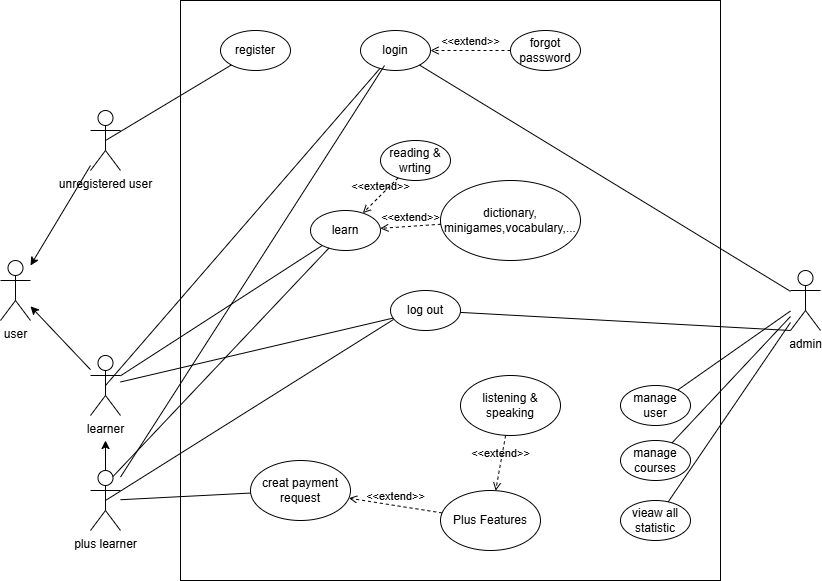

The diagram above was exported from draw.io. Its source (the exported page's mxGraphModel, read from the mxfile embedded in the PNG):
<mxGraphModel dx="1691" dy="715" grid="1" gridSize="10" guides="1" tooltips="1" connect="1" arrows="1" fold="1" page="1" pageScale="1" pageWidth="827" pageHeight="1169" math="0" shadow="0">
  <root>
    <mxCell id="0" />
    <mxCell id="1" parent="0" />
    <mxCell id="_XVaRIDrvs8kisPBUhsK-1" parent="1" style="rounded=0;whiteSpace=wrap;html=1;" value="" vertex="1">
      <mxGeometry height="580" width="540" x="260" y="200" as="geometry" />
    </mxCell>
    <object label="user" user="user&#10;" id="_XVaRIDrvs8kisPBUhsK-2">
      <mxCell parent="1" style="shape=umlActor;verticalLabelPosition=bottom;verticalAlign=top;html=1;outlineConnect=0;" vertex="1">
        <mxGeometry height="60" width="30" x="80" y="460" as="geometry" />
      </mxCell>
    </object>
    <mxCell id="_XVaRIDrvs8kisPBUhsK-3" parent="1" style="shape=umlActor;verticalLabelPosition=bottom;verticalAlign=top;html=1;outlineConnect=0;" value="unregistered user" vertex="1">
      <mxGeometry height="60" width="30" x="170" y="310" as="geometry" />
    </mxCell>
    <mxCell id="_XVaRIDrvs8kisPBUhsK-4" parent="1" style="shape=umlActor;verticalLabelPosition=bottom;verticalAlign=top;html=1;outlineConnect=0;" value="learner" vertex="1">
      <mxGeometry height="60" width="30" x="170" y="555" as="geometry" />
    </mxCell>
    <mxCell id="_XVaRIDrvs8kisPBUhsK-6" parent="1" style="shape=umlActor;verticalLabelPosition=bottom;verticalAlign=top;html=1;outlineConnect=0;" value="admin" vertex="1">
      <mxGeometry height="60" width="30" x="870" y="470" as="geometry" />
    </mxCell>
    <mxCell id="_XVaRIDrvs8kisPBUhsK-12" parent="1" style="shape=umlActor;verticalLabelPosition=bottom;verticalAlign=top;html=1;outlineConnect=0;" value="plus learner" vertex="1">
      <mxGeometry height="60" width="30" x="170" y="670" as="geometry" />
    </mxCell>
    <mxCell id="_XVaRIDrvs8kisPBUhsK-17" edge="1" parent="1" source="_XVaRIDrvs8kisPBUhsK-3" style="endArrow=classic;html=1;rounded=0;" target="_XVaRIDrvs8kisPBUhsK-2" value="">
      <mxGeometry height="50" relative="1" width="50" as="geometry">
        <mxPoint x="230" y="710" as="sourcePoint" />
        <mxPoint x="280" y="660" as="targetPoint" />
      </mxGeometry>
    </mxCell>
    <mxCell id="_XVaRIDrvs8kisPBUhsK-18" edge="1" parent="1" source="_XVaRIDrvs8kisPBUhsK-4" style="endArrow=classic;html=1;rounded=0;" target="_XVaRIDrvs8kisPBUhsK-2" value="">
      <mxGeometry height="50" relative="1" width="50" as="geometry">
        <mxPoint x="230" y="630" as="sourcePoint" />
        <mxPoint x="280" y="580" as="targetPoint" />
      </mxGeometry>
    </mxCell>
    <mxCell id="_XVaRIDrvs8kisPBUhsK-19" edge="1" parent="1" source="_XVaRIDrvs8kisPBUhsK-12" style="endArrow=classic;html=1;rounded=0;exitX=0.5;exitY=0;exitDx=0;exitDy=0;exitPerimeter=0;" value="">
      <mxGeometry height="50" relative="1" width="50" as="geometry">
        <mxPoint x="230" y="630" as="sourcePoint" />
        <mxPoint x="185" y="640" as="targetPoint" />
      </mxGeometry>
    </mxCell>
    <mxCell id="_XVaRIDrvs8kisPBUhsK-20" parent="1" style="ellipse;whiteSpace=wrap;html=1;" value="register" vertex="1">
      <mxGeometry height="40" width="70" x="300" y="230" as="geometry" />
    </mxCell>
    <mxCell id="_XVaRIDrvs8kisPBUhsK-21" parent="1" style="ellipse;whiteSpace=wrap;html=1;" value="login" vertex="1">
      <mxGeometry height="40" width="70" x="440" y="230" as="geometry" />
    </mxCell>
    <mxCell id="_XVaRIDrvs8kisPBUhsK-22" parent="1" style="ellipse;whiteSpace=wrap;html=1;" value="log out" vertex="1">
      <mxGeometry height="40" width="70" x="470" y="490" as="geometry" />
    </mxCell>
    <mxCell id="_XVaRIDrvs8kisPBUhsK-23" parent="1" style="ellipse;whiteSpace=wrap;html=1;" value="forgot password" vertex="1">
      <mxGeometry height="40" width="70" x="590" y="230" as="geometry" />
    </mxCell>
    <mxCell id="_XVaRIDrvs8kisPBUhsK-24" edge="1" parent="1" source="_XVaRIDrvs8kisPBUhsK-23" style="html=1;verticalAlign=bottom;labelBackgroundColor=none;endArrow=open;endFill=0;dashed=1;rounded=0;" target="_XVaRIDrvs8kisPBUhsK-21" value="&amp;lt;&amp;lt;extend&amp;gt;&amp;gt;">
      <mxGeometry relative="1" width="160" as="geometry">
        <mxPoint x="330" y="440" as="sourcePoint" />
        <mxPoint x="490" y="440" as="targetPoint" />
      </mxGeometry>
    </mxCell>
    <mxCell id="_XVaRIDrvs8kisPBUhsK-26" edge="1" parent="1" source="_XVaRIDrvs8kisPBUhsK-4" style="endArrow=none;html=1;rounded=0;" target="_XVaRIDrvs8kisPBUhsK-22" value="">
      <mxGeometry height="50" relative="1" width="50" as="geometry">
        <mxPoint x="180" y="630" as="sourcePoint" />
        <mxPoint x="230" y="580" as="targetPoint" />
      </mxGeometry>
    </mxCell>
    <mxCell id="_XVaRIDrvs8kisPBUhsK-27" edge="1" parent="1" source="_XVaRIDrvs8kisPBUhsK-12" style="endArrow=none;html=1;rounded=0;exitX=0.5;exitY=0.5;exitDx=0;exitDy=0;exitPerimeter=0;entryX=0.043;entryY=0.725;entryDx=0;entryDy=0;entryPerimeter=0;" target="_XVaRIDrvs8kisPBUhsK-22" value="">
      <mxGeometry height="50" relative="1" width="50" as="geometry">
        <mxPoint x="420" y="620" as="sourcePoint" />
        <mxPoint x="530" y="630" as="targetPoint" />
      </mxGeometry>
    </mxCell>
    <mxCell id="_XVaRIDrvs8kisPBUhsK-28" edge="1" parent="1" source="_XVaRIDrvs8kisPBUhsK-4" style="endArrow=none;html=1;rounded=0;exitX=0.5;exitY=0.5;exitDx=0;exitDy=0;exitPerimeter=0;" target="_XVaRIDrvs8kisPBUhsK-21" value="">
      <mxGeometry height="50" relative="1" width="50" as="geometry">
        <mxPoint x="450" y="591" as="sourcePoint" />
        <mxPoint x="758" y="520" as="targetPoint" />
      </mxGeometry>
    </mxCell>
    <mxCell id="_XVaRIDrvs8kisPBUhsK-29" edge="1" parent="1" source="_XVaRIDrvs8kisPBUhsK-12" style="endArrow=none;html=1;rounded=0;entryX=0.343;entryY=0.875;entryDx=0;entryDy=0;entryPerimeter=0;" target="_XVaRIDrvs8kisPBUhsK-21" value="">
      <mxGeometry height="50" relative="1" width="50" as="geometry">
        <mxPoint x="250" y="838" as="sourcePoint" />
        <mxPoint x="472" y="620" as="targetPoint" />
      </mxGeometry>
    </mxCell>
    <mxCell id="_XVaRIDrvs8kisPBUhsK-30" edge="1" parent="1" source="_XVaRIDrvs8kisPBUhsK-3" style="endArrow=none;html=1;rounded=0;exitX=0.5;exitY=0.5;exitDx=0;exitDy=0;exitPerimeter=0;" target="_XVaRIDrvs8kisPBUhsK-20" value="">
      <mxGeometry height="50" relative="1" width="50" as="geometry">
        <mxPoint x="310" y="558" as="sourcePoint" />
        <mxPoint x="532" y="340" as="targetPoint" />
      </mxGeometry>
    </mxCell>
    <mxCell id="_XVaRIDrvs8kisPBUhsK-31" parent="1" style="ellipse;whiteSpace=wrap;html=1;" value="learn" vertex="1">
      <mxGeometry height="40" width="70" x="390" y="410" as="geometry" />
    </mxCell>
    <mxCell id="_XVaRIDrvs8kisPBUhsK-32" edge="1" parent="1" source="_XVaRIDrvs8kisPBUhsK-12" style="endArrow=none;html=1;rounded=0;exitX=0.75;exitY=0.1;exitDx=0;exitDy=0;exitPerimeter=0;" target="_XVaRIDrvs8kisPBUhsK-31" value="">
      <mxGeometry height="50" relative="1" width="50" as="geometry">
        <mxPoint x="380" y="630" as="sourcePoint" />
        <mxPoint x="671" y="659" as="targetPoint" />
      </mxGeometry>
    </mxCell>
    <mxCell id="_XVaRIDrvs8kisPBUhsK-33" edge="1" parent="1" source="_XVaRIDrvs8kisPBUhsK-4" style="endArrow=none;html=1;rounded=0;" target="_XVaRIDrvs8kisPBUhsK-31" value="">
      <mxGeometry height="50" relative="1" width="50" as="geometry">
        <mxPoint x="360" y="610" as="sourcePoint" />
        <mxPoint x="651" y="639" as="targetPoint" />
      </mxGeometry>
    </mxCell>
    <mxCell id="_XVaRIDrvs8kisPBUhsK-34" parent="1" style="ellipse;whiteSpace=wrap;html=1;" value="creat payment request" vertex="1">
      <mxGeometry height="60" width="100" x="330" y="660" as="geometry" />
    </mxCell>
    <mxCell id="_XVaRIDrvs8kisPBUhsK-35" edge="1" parent="1" source="_XVaRIDrvs8kisPBUhsK-12" style="endArrow=none;html=1;rounded=0;" target="_XVaRIDrvs8kisPBUhsK-34" value="">
      <mxGeometry height="50" relative="1" width="50" as="geometry">
        <mxPoint x="360" y="610" as="sourcePoint" />
        <mxPoint x="410" y="560" as="targetPoint" />
      </mxGeometry>
    </mxCell>
    <mxCell id="_XVaRIDrvs8kisPBUhsK-36" parent="1" style="ellipse;whiteSpace=wrap;html=1;" value="Plus Features" vertex="1">
      <mxGeometry height="60" width="100" x="520" y="690" as="geometry" />
    </mxCell>
    <mxCell id="_XVaRIDrvs8kisPBUhsK-37" edge="1" parent="1" source="_XVaRIDrvs8kisPBUhsK-36" style="html=1;verticalAlign=bottom;labelBackgroundColor=none;endArrow=open;endFill=0;dashed=1;rounded=0;" target="_XVaRIDrvs8kisPBUhsK-34" value="&amp;lt;&amp;lt;extend&amp;gt;&amp;gt;">
      <mxGeometry relative="1" width="160" as="geometry">
        <mxPoint x="600" y="610" as="sourcePoint" />
        <mxPoint x="530" y="610" as="targetPoint" />
      </mxGeometry>
    </mxCell>
    <mxCell id="_XVaRIDrvs8kisPBUhsK-38" edge="1" parent="1" source="_XVaRIDrvs8kisPBUhsK-21" style="endArrow=none;html=1;rounded=0;" target="_XVaRIDrvs8kisPBUhsK-6" value="">
      <mxGeometry height="50" relative="1" width="50" as="geometry">
        <mxPoint x="460" y="713" as="sourcePoint" />
        <mxPoint x="674" y="400" as="targetPoint" />
      </mxGeometry>
    </mxCell>
    <mxCell id="_XVaRIDrvs8kisPBUhsK-39" edge="1" parent="1" source="_XVaRIDrvs8kisPBUhsK-22" style="endArrow=none;html=1;rounded=0;entryX=0;entryY=1;entryDx=0;entryDy=0;entryPerimeter=0;" target="_XVaRIDrvs8kisPBUhsK-6" value="">
      <mxGeometry height="50" relative="1" width="50" as="geometry">
        <mxPoint x="800" y="823" as="sourcePoint" />
        <mxPoint x="1014" y="510" as="targetPoint" />
      </mxGeometry>
    </mxCell>
    <mxCell id="_XVaRIDrvs8kisPBUhsK-43" parent="1" style="ellipse;whiteSpace=wrap;html=1;" value="vieaw all statistic" vertex="1">
      <mxGeometry height="40" width="70" x="700" y="700" as="geometry" />
    </mxCell>
    <mxCell id="_XVaRIDrvs8kisPBUhsK-44" parent="1" style="ellipse;whiteSpace=wrap;html=1;" value="manage courses" vertex="1">
      <mxGeometry height="40" width="70" x="700" y="640" as="geometry" />
    </mxCell>
    <mxCell id="_XVaRIDrvs8kisPBUhsK-45" parent="1" style="ellipse;whiteSpace=wrap;html=1;" value="manage user" vertex="1">
      <mxGeometry height="40" width="70" x="700" y="585" as="geometry" />
    </mxCell>
    <mxCell id="_XVaRIDrvs8kisPBUhsK-46" edge="1" parent="1" source="_XVaRIDrvs8kisPBUhsK-45" style="endArrow=none;html=1;rounded=0;" target="_XVaRIDrvs8kisPBUhsK-6" value="">
      <mxGeometry height="50" relative="1" width="50" as="geometry">
        <mxPoint x="770" y="628" as="sourcePoint" />
        <mxPoint x="1075" y="610" as="targetPoint" />
      </mxGeometry>
    </mxCell>
    <mxCell id="_XVaRIDrvs8kisPBUhsK-47" edge="1" parent="1" source="_XVaRIDrvs8kisPBUhsK-44" style="endArrow=none;html=1;rounded=0;" target="_XVaRIDrvs8kisPBUhsK-6" value="">
      <mxGeometry height="50" relative="1" width="50" as="geometry">
        <mxPoint x="910" y="638" as="sourcePoint" />
        <mxPoint x="1215" y="620" as="targetPoint" />
      </mxGeometry>
    </mxCell>
    <mxCell id="_XVaRIDrvs8kisPBUhsK-48" edge="1" parent="1" source="_XVaRIDrvs8kisPBUhsK-43" style="endArrow=none;html=1;rounded=0;" target="_XVaRIDrvs8kisPBUhsK-6" value="">
      <mxGeometry height="50" relative="1" width="50" as="geometry">
        <mxPoint x="910" y="638" as="sourcePoint" />
        <mxPoint x="1215" y="620" as="targetPoint" />
      </mxGeometry>
    </mxCell>
    <mxCell id="_XVaRIDrvs8kisPBUhsK-49" parent="1" style="ellipse;whiteSpace=wrap;html=1;" value="reading &amp;amp; wrting" vertex="1">
      <mxGeometry height="40" width="70" x="460" y="340" as="geometry" />
    </mxCell>
    <mxCell id="_XVaRIDrvs8kisPBUhsK-50" parent="1" style="ellipse;whiteSpace=wrap;html=1;" value="dictionary, minigames,vocabulary,..." vertex="1">
      <mxGeometry height="80" width="140" x="520" y="380" as="geometry" />
    </mxCell>
    <mxCell id="_XVaRIDrvs8kisPBUhsK-51" edge="1" parent="1" source="_XVaRIDrvs8kisPBUhsK-49" style="html=1;verticalAlign=bottom;labelBackgroundColor=none;endArrow=open;endFill=0;dashed=1;rounded=0;" target="_XVaRIDrvs8kisPBUhsK-31" value="&amp;lt;&amp;lt;extend&amp;gt;&amp;gt;">
      <mxGeometry relative="1" width="160" as="geometry">
        <mxPoint x="580" y="690" as="sourcePoint" />
        <mxPoint x="510" y="694" as="targetPoint" />
      </mxGeometry>
    </mxCell>
    <mxCell id="_XVaRIDrvs8kisPBUhsK-52" edge="1" parent="1" source="_XVaRIDrvs8kisPBUhsK-50" style="html=1;verticalAlign=bottom;labelBackgroundColor=none;endArrow=open;endFill=0;dashed=1;rounded=0;" target="_XVaRIDrvs8kisPBUhsK-31" value="&amp;lt;&amp;lt;extend&amp;gt;&amp;gt;">
      <mxGeometry relative="1" width="160" as="geometry">
        <mxPoint x="570" y="450" as="sourcePoint" />
        <mxPoint x="520" y="454" as="targetPoint" />
      </mxGeometry>
    </mxCell>
    <mxCell id="_XVaRIDrvs8kisPBUhsK-53" parent="1" style="ellipse;whiteSpace=wrap;html=1;" value="listening &amp;amp; speaking" vertex="1">
      <mxGeometry height="60" width="100" x="540" y="575" as="geometry" />
    </mxCell>
    <mxCell id="_XVaRIDrvs8kisPBUhsK-54" edge="1" parent="1" source="_XVaRIDrvs8kisPBUhsK-53" style="html=1;verticalAlign=bottom;labelBackgroundColor=none;endArrow=open;endFill=0;dashed=1;rounded=0;" target="_XVaRIDrvs8kisPBUhsK-36" value="&amp;lt;&amp;lt;extend&amp;gt;&amp;gt;">
      <mxGeometry relative="1" width="160" as="geometry">
        <mxPoint x="613" y="465" as="sourcePoint" />
        <mxPoint x="520" y="450" as="targetPoint" />
      </mxGeometry>
    </mxCell>
  </root>
</mxGraphModel>